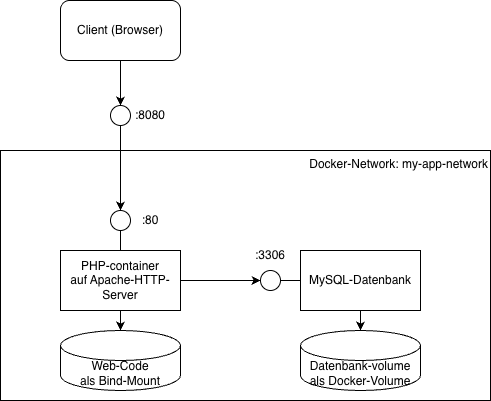

The diagram above was exported from draw.io. Its source (the exported page's mxGraphModel, read from the mxfile embedded in the PNG):
<mxGraphModel dx="1234" dy="883" grid="1" gridSize="10" guides="1" tooltips="1" connect="1" arrows="1" fold="1" page="1" pageScale="1" pageWidth="1169" pageHeight="827" math="0" shadow="0">
  <root>
    <mxCell id="0" />
    <mxCell id="1" parent="0" />
    <mxCell id="jShn4SGe6pYTgiERCavx-6" value="Docker-Network: my-app-network" style="rounded=0;whiteSpace=wrap;html=1;align=right;verticalAlign=top;" vertex="1" parent="1">
      <mxGeometry x="270" y="180" width="490" height="250" as="geometry" />
    </mxCell>
    <mxCell id="jShn4SGe6pYTgiERCavx-7" style="edgeStyle=orthogonalEdgeStyle;rounded=0;orthogonalLoop=1;jettySize=auto;html=1;exitX=0.5;exitY=0;exitDx=0;exitDy=0;endArrow=none;endFill=0;" edge="1" parent="1" source="jShn4SGe6pYTgiERCavx-1" target="jShn4SGe6pYTgiERCavx-5">
      <mxGeometry relative="1" as="geometry" />
    </mxCell>
    <mxCell id="jShn4SGe6pYTgiERCavx-9" style="edgeStyle=orthogonalEdgeStyle;rounded=0;orthogonalLoop=1;jettySize=auto;html=1;" edge="1" parent="1" source="jShn4SGe6pYTgiERCavx-1" target="jShn4SGe6pYTgiERCavx-2">
      <mxGeometry relative="1" as="geometry" />
    </mxCell>
    <mxCell id="jShn4SGe6pYTgiERCavx-16" style="edgeStyle=orthogonalEdgeStyle;rounded=0;orthogonalLoop=1;jettySize=auto;html=1;" edge="1" parent="1" source="jShn4SGe6pYTgiERCavx-1" target="jShn4SGe6pYTgiERCavx-12">
      <mxGeometry relative="1" as="geometry" />
    </mxCell>
    <mxCell id="jShn4SGe6pYTgiERCavx-1" value="PHP-container&lt;div&gt;auf Apache-HTTP-Server&lt;/div&gt;" style="rounded=0;whiteSpace=wrap;html=1;" vertex="1" parent="1">
      <mxGeometry x="330" y="280" width="120" height="60" as="geometry" />
    </mxCell>
    <mxCell id="jShn4SGe6pYTgiERCavx-2" value="Web-Code&lt;div&gt;als Bind-Mount&lt;/div&gt;" style="shape=cylinder3;whiteSpace=wrap;html=1;boundedLbl=1;backgroundOutline=1;size=15;" vertex="1" parent="1">
      <mxGeometry x="330" y="360" width="120" height="60" as="geometry" />
    </mxCell>
    <mxCell id="jShn4SGe6pYTgiERCavx-10" style="edgeStyle=orthogonalEdgeStyle;rounded=0;orthogonalLoop=1;jettySize=auto;html=1;" edge="1" parent="1" source="jShn4SGe6pYTgiERCavx-3" target="jShn4SGe6pYTgiERCavx-4">
      <mxGeometry relative="1" as="geometry" />
    </mxCell>
    <mxCell id="jShn4SGe6pYTgiERCavx-13" style="edgeStyle=orthogonalEdgeStyle;rounded=0;orthogonalLoop=1;jettySize=auto;html=1;exitX=0;exitY=0.5;exitDx=0;exitDy=0;endArrow=none;endFill=0;" edge="1" parent="1" source="jShn4SGe6pYTgiERCavx-3" target="jShn4SGe6pYTgiERCavx-12">
      <mxGeometry relative="1" as="geometry" />
    </mxCell>
    <mxCell id="jShn4SGe6pYTgiERCavx-3" value="MySQL-Datenbank" style="rounded=0;whiteSpace=wrap;html=1;" vertex="1" parent="1">
      <mxGeometry x="570" y="280" width="120" height="60" as="geometry" />
    </mxCell>
    <mxCell id="jShn4SGe6pYTgiERCavx-4" value="Datenbank-volume&lt;div&gt;als Docker-Volume&lt;/div&gt;" style="shape=cylinder3;whiteSpace=wrap;html=1;boundedLbl=1;backgroundOutline=1;size=15;" vertex="1" parent="1">
      <mxGeometry x="570" y="360" width="120" height="60" as="geometry" />
    </mxCell>
    <mxCell id="jShn4SGe6pYTgiERCavx-20" style="edgeStyle=orthogonalEdgeStyle;rounded=0;orthogonalLoop=1;jettySize=auto;html=1;entryX=0.5;entryY=1;entryDx=0;entryDy=0;endArrow=none;endFill=0;startArrow=classic;startFill=1;" edge="1" parent="1" source="jShn4SGe6pYTgiERCavx-5" target="jShn4SGe6pYTgiERCavx-18">
      <mxGeometry relative="1" as="geometry" />
    </mxCell>
    <mxCell id="jShn4SGe6pYTgiERCavx-5" value="" style="ellipse;whiteSpace=wrap;html=1;aspect=fixed;" vertex="1" parent="1">
      <mxGeometry x="380" y="240" width="20" height="20" as="geometry" />
    </mxCell>
    <mxCell id="jShn4SGe6pYTgiERCavx-8" value=":80" style="text;html=1;whiteSpace=wrap;strokeColor=none;fillColor=none;align=center;verticalAlign=middle;rounded=0;" vertex="1" parent="1">
      <mxGeometry x="410" y="235" width="20" height="30" as="geometry" />
    </mxCell>
    <mxCell id="jShn4SGe6pYTgiERCavx-12" value="" style="ellipse;whiteSpace=wrap;html=1;aspect=fixed;" vertex="1" parent="1">
      <mxGeometry x="530" y="300" width="20" height="20" as="geometry" />
    </mxCell>
    <mxCell id="jShn4SGe6pYTgiERCavx-14" value=":3306" style="text;html=1;whiteSpace=wrap;strokeColor=none;fillColor=none;align=center;verticalAlign=middle;rounded=0;" vertex="1" parent="1">
      <mxGeometry x="530" y="270" width="20" height="30" as="geometry" />
    </mxCell>
    <mxCell id="jShn4SGe6pYTgiERCavx-21" style="edgeStyle=orthogonalEdgeStyle;rounded=0;orthogonalLoop=1;jettySize=auto;html=1;entryX=0.5;entryY=0;entryDx=0;entryDy=0;" edge="1" parent="1" source="jShn4SGe6pYTgiERCavx-17" target="jShn4SGe6pYTgiERCavx-18">
      <mxGeometry relative="1" as="geometry" />
    </mxCell>
    <mxCell id="jShn4SGe6pYTgiERCavx-17" value="Client (Browser)" style="rounded=1;whiteSpace=wrap;html=1;" vertex="1" parent="1">
      <mxGeometry x="330" y="30" width="120" height="60" as="geometry" />
    </mxCell>
    <mxCell id="jShn4SGe6pYTgiERCavx-18" value="" style="ellipse;whiteSpace=wrap;html=1;aspect=fixed;" vertex="1" parent="1">
      <mxGeometry x="380" y="135" width="20" height="20" as="geometry" />
    </mxCell>
    <mxCell id="jShn4SGe6pYTgiERCavx-19" value=":8080" style="text;html=1;whiteSpace=wrap;strokeColor=none;fillColor=none;align=center;verticalAlign=middle;rounded=0;" vertex="1" parent="1">
      <mxGeometry x="410" y="130" width="20" height="30" as="geometry" />
    </mxCell>
  </root>
</mxGraphModel>